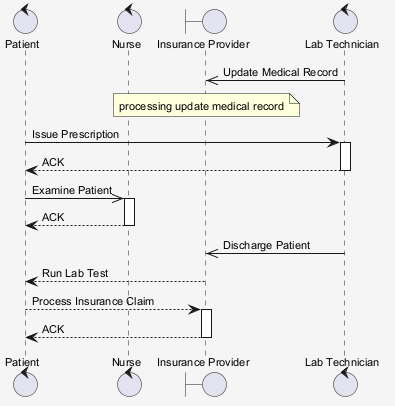

The diagram above was rendered by PlantUML. Its source (embedded in the PNG):
@startuml
skinparam shadowing false
skinparam backgroundColor #F5F5F5
skinparam defaultFontSize 11
control "Patient" as P
control "Nurse" as N
boundary "Insurance Provider" as IP
control "Lab Technician" as LT
LT ->> IP : Update Medical Record
note over IP : processing update medical record
P -> LT : Issue Prescription
activate LT
LT --> P : ACK
deactivate LT
P ->> N : Examine Patient
activate N
N --> P : ACK
deactivate N
LT ->> IP : Discharge Patient
IP --> P : Run Lab Test
P --> IP : Process Insurance Claim
activate IP
IP --> P : ACK
deactivate IP
@enduml